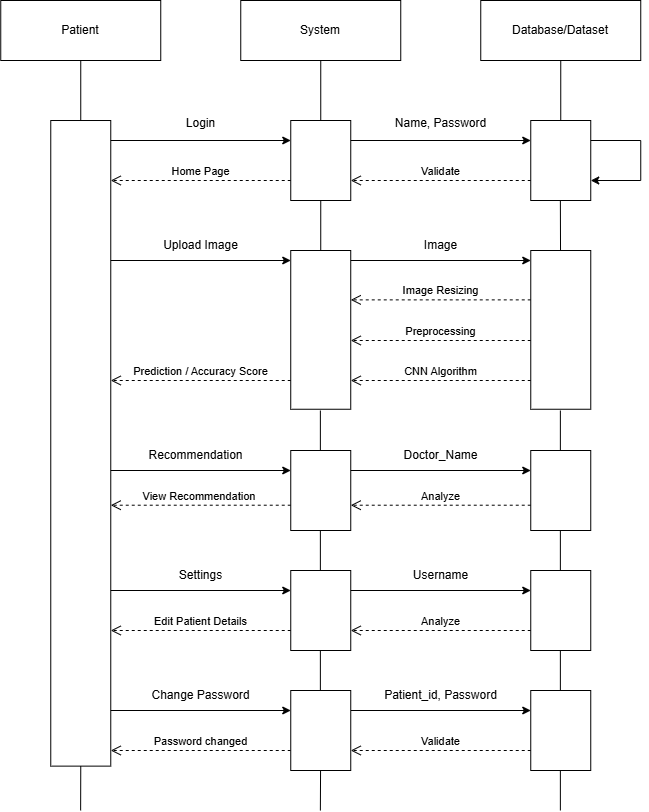

The diagram above was exported from draw.io. Its source (the exported page's mxGraphModel, read from the mxfile embedded in the PNG):
<mxGraphModel dx="1042" dy="722" grid="1" gridSize="10" guides="1" tooltips="1" connect="1" arrows="1" fold="1" page="1" pageScale="1" pageWidth="850" pageHeight="1100" math="0" shadow="0">
  <root>
    <mxCell id="0" />
    <mxCell id="1" parent="0" />
    <mxCell id="-M_2cGY10olGhpWFJAet-1" value="Patient" style="rounded=0;whiteSpace=wrap;html=1;" parent="1" vertex="1">
      <mxGeometry x="81.25" y="30" width="160" height="60" as="geometry" />
    </mxCell>
    <mxCell id="-M_2cGY10olGhpWFJAet-2" value="System" style="rounded=0;whiteSpace=wrap;html=1;" parent="1" vertex="1">
      <mxGeometry x="321.25" y="30" width="160" height="60" as="geometry" />
    </mxCell>
    <mxCell id="-M_2cGY10olGhpWFJAet-3" value="Database/Dataset" style="rounded=0;whiteSpace=wrap;html=1;" parent="1" vertex="1">
      <mxGeometry x="561.25" y="30" width="160" height="60" as="geometry" />
    </mxCell>
    <mxCell id="-M_2cGY10olGhpWFJAet-4" value="" style="endArrow=none;html=1;rounded=0;" parent="1" edge="1">
      <mxGeometry width="50" height="50" relative="1" as="geometry">
        <mxPoint x="161.25" y="150" as="sourcePoint" />
        <mxPoint x="161.25" y="90" as="targetPoint" />
      </mxGeometry>
    </mxCell>
    <mxCell id="-M_2cGY10olGhpWFJAet-5" value="" style="endArrow=none;html=1;rounded=0;" parent="1" edge="1">
      <mxGeometry width="50" height="50" relative="1" as="geometry">
        <mxPoint x="401.25" y="150" as="sourcePoint" />
        <mxPoint x="401.25" y="90" as="targetPoint" />
      </mxGeometry>
    </mxCell>
    <mxCell id="-M_2cGY10olGhpWFJAet-6" value="" style="endArrow=none;html=1;rounded=0;" parent="1" edge="1">
      <mxGeometry width="50" height="50" relative="1" as="geometry">
        <mxPoint x="641.25" y="150" as="sourcePoint" />
        <mxPoint x="641.25" y="90" as="targetPoint" />
      </mxGeometry>
    </mxCell>
    <mxCell id="-M_2cGY10olGhpWFJAet-7" value="" style="rounded=0;whiteSpace=wrap;html=1;rotation=90;" parent="1" vertex="1">
      <mxGeometry x="-161.55" y="442.82" width="645.62" height="60" as="geometry" />
    </mxCell>
    <mxCell id="-M_2cGY10olGhpWFJAet-8" value="" style="rounded=0;whiteSpace=wrap;html=1;rotation=90;" parent="1" vertex="1">
      <mxGeometry x="361.25" y="160" width="80" height="60" as="geometry" />
    </mxCell>
    <mxCell id="-M_2cGY10olGhpWFJAet-9" value="" style="rounded=0;whiteSpace=wrap;html=1;rotation=90;" parent="1" vertex="1">
      <mxGeometry x="601.25" y="160" width="80" height="60" as="geometry" />
    </mxCell>
    <mxCell id="-M_2cGY10olGhpWFJAet-10" value="" style="rounded=0;whiteSpace=wrap;html=1;rotation=90;" parent="1" vertex="1">
      <mxGeometry x="321.87" y="329.37" width="158.75" height="60" as="geometry" />
    </mxCell>
    <mxCell id="-M_2cGY10olGhpWFJAet-11" value="" style="rounded=0;whiteSpace=wrap;html=1;rotation=90;" parent="1" vertex="1">
      <mxGeometry x="561.88" y="329.38" width="158.75" height="60" as="geometry" />
    </mxCell>
    <mxCell id="-M_2cGY10olGhpWFJAet-12" value="" style="rounded=0;whiteSpace=wrap;html=1;rotation=90;" parent="1" vertex="1">
      <mxGeometry x="361.25" y="490" width="80" height="60" as="geometry" />
    </mxCell>
    <mxCell id="-M_2cGY10olGhpWFJAet-13" value="" style="rounded=0;whiteSpace=wrap;html=1;rotation=90;" parent="1" vertex="1">
      <mxGeometry x="361.25" y="610" width="80" height="60" as="geometry" />
    </mxCell>
    <mxCell id="-M_2cGY10olGhpWFJAet-16" value="" style="rounded=0;whiteSpace=wrap;html=1;rotation=90;" parent="1" vertex="1">
      <mxGeometry x="601.25" y="490" width="80" height="60" as="geometry" />
    </mxCell>
    <mxCell id="-M_2cGY10olGhpWFJAet-17" value="" style="rounded=0;whiteSpace=wrap;html=1;rotation=90;" parent="1" vertex="1">
      <mxGeometry x="601.25" y="610" width="80" height="60" as="geometry" />
    </mxCell>
    <mxCell id="-M_2cGY10olGhpWFJAet-18" value="" style="rounded=0;whiteSpace=wrap;html=1;rotation=90;" parent="1" vertex="1">
      <mxGeometry x="601.25" y="730" width="80" height="60" as="geometry" />
    </mxCell>
    <mxCell id="-M_2cGY10olGhpWFJAet-20" value="" style="endArrow=none;html=1;rounded=0;exitX=0;exitY=0.5;exitDx=0;exitDy=0;" parent="1" source="-M_2cGY10olGhpWFJAet-10" edge="1">
      <mxGeometry width="50" height="50" relative="1" as="geometry">
        <mxPoint x="351.25" y="280" as="sourcePoint" />
        <mxPoint x="401.25" y="230" as="targetPoint" />
      </mxGeometry>
    </mxCell>
    <mxCell id="-M_2cGY10olGhpWFJAet-21" value="" style="endArrow=none;html=1;rounded=0;exitX=0;exitY=0.5;exitDx=0;exitDy=0;" parent="1" edge="1">
      <mxGeometry width="50" height="50" relative="1" as="geometry">
        <mxPoint x="400.87000000000006" y="480" as="sourcePoint" />
        <mxPoint x="400.87000000000006" y="440" as="targetPoint" />
      </mxGeometry>
    </mxCell>
    <mxCell id="-M_2cGY10olGhpWFJAet-22" value="" style="endArrow=none;html=1;rounded=0;exitX=0;exitY=0.5;exitDx=0;exitDy=0;" parent="1" edge="1">
      <mxGeometry width="50" height="50" relative="1" as="geometry">
        <mxPoint x="400.87000000000006" y="600" as="sourcePoint" />
        <mxPoint x="400.87000000000006" y="560" as="targetPoint" />
      </mxGeometry>
    </mxCell>
    <mxCell id="-M_2cGY10olGhpWFJAet-23" value="" style="endArrow=none;html=1;rounded=0;exitX=0;exitY=0.5;exitDx=0;exitDy=0;" parent="1" edge="1">
      <mxGeometry width="50" height="50" relative="1" as="geometry">
        <mxPoint x="400.87000000000006" y="720" as="sourcePoint" />
        <mxPoint x="400.87000000000006" y="680" as="targetPoint" />
      </mxGeometry>
    </mxCell>
    <mxCell id="-M_2cGY10olGhpWFJAet-24" value="" style="endArrow=none;html=1;rounded=0;exitX=0;exitY=0.5;exitDx=0;exitDy=0;" parent="1" source="-M_2cGY10olGhpWFJAet-14" edge="1">
      <mxGeometry width="50" height="50" relative="1" as="geometry">
        <mxPoint x="400.87000000000006" y="840" as="sourcePoint" />
        <mxPoint x="400.87000000000006" y="800" as="targetPoint" />
      </mxGeometry>
    </mxCell>
    <mxCell id="-M_2cGY10olGhpWFJAet-27" value="" style="endArrow=none;html=1;rounded=0;exitX=0;exitY=0.5;exitDx=0;exitDy=0;" parent="1" edge="1">
      <mxGeometry width="50" height="50" relative="1" as="geometry">
        <mxPoint x="640.87" y="840" as="sourcePoint" />
        <mxPoint x="640.87" y="800" as="targetPoint" />
      </mxGeometry>
    </mxCell>
    <mxCell id="-M_2cGY10olGhpWFJAet-28" value="" style="endArrow=none;html=1;rounded=0;exitX=0;exitY=0.5;exitDx=0;exitDy=0;" parent="1" edge="1">
      <mxGeometry width="50" height="50" relative="1" as="geometry">
        <mxPoint x="640.87" y="720" as="sourcePoint" />
        <mxPoint x="640.87" y="680" as="targetPoint" />
      </mxGeometry>
    </mxCell>
    <mxCell id="-M_2cGY10olGhpWFJAet-29" value="" style="endArrow=none;html=1;rounded=0;exitX=0;exitY=0.5;exitDx=0;exitDy=0;" parent="1" edge="1">
      <mxGeometry width="50" height="50" relative="1" as="geometry">
        <mxPoint x="640.87" y="600" as="sourcePoint" />
        <mxPoint x="640.87" y="560" as="targetPoint" />
      </mxGeometry>
    </mxCell>
    <mxCell id="-M_2cGY10olGhpWFJAet-30" value="" style="endArrow=none;html=1;rounded=0;exitX=0;exitY=0.5;exitDx=0;exitDy=0;" parent="1" edge="1">
      <mxGeometry width="50" height="50" relative="1" as="geometry">
        <mxPoint x="640.87" y="480" as="sourcePoint" />
        <mxPoint x="640.87" y="440" as="targetPoint" />
      </mxGeometry>
    </mxCell>
    <mxCell id="-M_2cGY10olGhpWFJAet-31" value="" style="endArrow=none;html=1;rounded=0;" parent="1" source="-M_2cGY10olGhpWFJAet-11" edge="1">
      <mxGeometry width="50" height="50" relative="1" as="geometry">
        <mxPoint x="640.87" y="270" as="sourcePoint" />
        <mxPoint x="640.87" y="230" as="targetPoint" />
      </mxGeometry>
    </mxCell>
    <mxCell id="-M_2cGY10olGhpWFJAet-32" value="" style="endArrow=classic;html=1;rounded=0;entryX=0.25;entryY=1;entryDx=0;entryDy=0;" parent="1" target="-M_2cGY10olGhpWFJAet-8" edge="1">
      <mxGeometry width="50" height="50" relative="1" as="geometry">
        <mxPoint x="191.25" y="170" as="sourcePoint" />
        <mxPoint x="241.25" y="120" as="targetPoint" />
      </mxGeometry>
    </mxCell>
    <mxCell id="-M_2cGY10olGhpWFJAet-33" value="" style="endArrow=classic;html=1;rounded=0;entryX=0.25;entryY=1;entryDx=0;entryDy=0;" parent="1" edge="1">
      <mxGeometry width="50" height="50" relative="1" as="geometry">
        <mxPoint x="431.25" y="170" as="sourcePoint" />
        <mxPoint x="611.25" y="170" as="targetPoint" />
      </mxGeometry>
    </mxCell>
    <mxCell id="-M_2cGY10olGhpWFJAet-34" value="" style="endArrow=classic;html=1;rounded=0;entryX=0.25;entryY=1;entryDx=0;entryDy=0;" parent="1" edge="1">
      <mxGeometry width="50" height="50" relative="1" as="geometry">
        <mxPoint x="191.25" y="290" as="sourcePoint" />
        <mxPoint x="371.25" y="290" as="targetPoint" />
      </mxGeometry>
    </mxCell>
    <mxCell id="-M_2cGY10olGhpWFJAet-35" value="" style="endArrow=classic;html=1;rounded=0;entryX=0.25;entryY=1;entryDx=0;entryDy=0;" parent="1" edge="1">
      <mxGeometry width="50" height="50" relative="1" as="geometry">
        <mxPoint x="431.25" y="290" as="sourcePoint" />
        <mxPoint x="611.25" y="290" as="targetPoint" />
      </mxGeometry>
    </mxCell>
    <mxCell id="-M_2cGY10olGhpWFJAet-36" value="" style="endArrow=classic;html=1;rounded=0;entryX=0.25;entryY=1;entryDx=0;entryDy=0;" parent="1" edge="1">
      <mxGeometry width="50" height="50" relative="1" as="geometry">
        <mxPoint x="191.25" y="500" as="sourcePoint" />
        <mxPoint x="371.25" y="500" as="targetPoint" />
      </mxGeometry>
    </mxCell>
    <mxCell id="-M_2cGY10olGhpWFJAet-37" value="" style="endArrow=classic;html=1;rounded=0;entryX=0.25;entryY=1;entryDx=0;entryDy=0;" parent="1" edge="1">
      <mxGeometry width="50" height="50" relative="1" as="geometry">
        <mxPoint x="431.25" y="500" as="sourcePoint" />
        <mxPoint x="611.25" y="500" as="targetPoint" />
      </mxGeometry>
    </mxCell>
    <mxCell id="-M_2cGY10olGhpWFJAet-38" value="" style="endArrow=classic;html=1;rounded=0;entryX=0.25;entryY=1;entryDx=0;entryDy=0;" parent="1" edge="1">
      <mxGeometry width="50" height="50" relative="1" as="geometry">
        <mxPoint x="191.25" y="620" as="sourcePoint" />
        <mxPoint x="371.25" y="620" as="targetPoint" />
      </mxGeometry>
    </mxCell>
    <mxCell id="-M_2cGY10olGhpWFJAet-39" value="" style="endArrow=classic;html=1;rounded=0;entryX=0.25;entryY=1;entryDx=0;entryDy=0;" parent="1" edge="1">
      <mxGeometry width="50" height="50" relative="1" as="geometry">
        <mxPoint x="431.25" y="620" as="sourcePoint" />
        <mxPoint x="611.25" y="620" as="targetPoint" />
      </mxGeometry>
    </mxCell>
    <mxCell id="-M_2cGY10olGhpWFJAet-40" value="" style="endArrow=classic;html=1;rounded=0;entryX=0.25;entryY=1;entryDx=0;entryDy=0;" parent="1" edge="1">
      <mxGeometry width="50" height="50" relative="1" as="geometry">
        <mxPoint x="191.25" y="740" as="sourcePoint" />
        <mxPoint x="371.25" y="740" as="targetPoint" />
      </mxGeometry>
    </mxCell>
    <mxCell id="-M_2cGY10olGhpWFJAet-41" value="" style="endArrow=classic;html=1;rounded=0;entryX=0.25;entryY=1;entryDx=0;entryDy=0;" parent="1" edge="1">
      <mxGeometry width="50" height="50" relative="1" as="geometry">
        <mxPoint x="431.25" y="740" as="sourcePoint" />
        <mxPoint x="611.25" y="740" as="targetPoint" />
      </mxGeometry>
    </mxCell>
    <mxCell id="-M_2cGY10olGhpWFJAet-44" value="Validate" style="html=1;verticalAlign=bottom;endArrow=open;dashed=1;endSize=8;curved=0;rounded=0;entryX=0.75;entryY=0;entryDx=0;entryDy=0;" parent="1" target="-M_2cGY10olGhpWFJAet-8" edge="1">
      <mxGeometry relative="1" as="geometry">
        <mxPoint x="611.25" y="210" as="sourcePoint" />
        <mxPoint x="531.25" y="210" as="targetPoint" />
      </mxGeometry>
    </mxCell>
    <mxCell id="-M_2cGY10olGhpWFJAet-45" value="Home Page" style="html=1;verticalAlign=bottom;endArrow=open;dashed=1;endSize=8;curved=0;rounded=0;entryX=0.75;entryY=0;entryDx=0;entryDy=0;" parent="1" edge="1">
      <mxGeometry relative="1" as="geometry">
        <mxPoint x="371.25" y="210" as="sourcePoint" />
        <mxPoint x="191.25" y="210" as="targetPoint" />
      </mxGeometry>
    </mxCell>
    <mxCell id="-M_2cGY10olGhpWFJAet-46" value="Prediction / Accuracy Score" style="html=1;verticalAlign=bottom;endArrow=open;dashed=1;endSize=8;curved=0;rounded=0;entryX=0.75;entryY=0;entryDx=0;entryDy=0;" parent="1" edge="1">
      <mxGeometry relative="1" as="geometry">
        <mxPoint x="371.25" y="410" as="sourcePoint" />
        <mxPoint x="191.25" y="410" as="targetPoint" />
      </mxGeometry>
    </mxCell>
    <mxCell id="-M_2cGY10olGhpWFJAet-47" value="Image Resizing" style="html=1;verticalAlign=bottom;endArrow=open;dashed=1;endSize=8;curved=0;rounded=0;entryX=0.75;entryY=0;entryDx=0;entryDy=0;" parent="1" edge="1">
      <mxGeometry relative="1" as="geometry">
        <mxPoint x="611.25" y="329.38" as="sourcePoint" />
        <mxPoint x="431.25" y="329.38" as="targetPoint" />
      </mxGeometry>
    </mxCell>
    <mxCell id="-M_2cGY10olGhpWFJAet-48" value="View Recommendation&amp;nbsp;" style="html=1;verticalAlign=bottom;endArrow=open;dashed=1;endSize=8;curved=0;rounded=0;entryX=0.75;entryY=0;entryDx=0;entryDy=0;" parent="1" edge="1">
      <mxGeometry relative="1" as="geometry">
        <mxPoint x="371.25" y="534.71" as="sourcePoint" />
        <mxPoint x="191.25" y="534.71" as="targetPoint" />
      </mxGeometry>
    </mxCell>
    <mxCell id="-M_2cGY10olGhpWFJAet-49" value="Analyze" style="html=1;verticalAlign=bottom;endArrow=open;dashed=1;endSize=8;curved=0;rounded=0;entryX=0.75;entryY=0;entryDx=0;entryDy=0;" parent="1" edge="1">
      <mxGeometry relative="1" as="geometry">
        <mxPoint x="611.25" y="534.71" as="sourcePoint" />
        <mxPoint x="431.25" y="534.71" as="targetPoint" />
      </mxGeometry>
    </mxCell>
    <mxCell id="-M_2cGY10olGhpWFJAet-50" value="Edit Patient Details" style="html=1;verticalAlign=bottom;endArrow=open;dashed=1;endSize=8;curved=0;rounded=0;entryX=0.75;entryY=0;entryDx=0;entryDy=0;" parent="1" edge="1">
      <mxGeometry relative="1" as="geometry">
        <mxPoint x="371.25" y="660" as="sourcePoint" />
        <mxPoint x="191.25" y="660" as="targetPoint" />
      </mxGeometry>
    </mxCell>
    <mxCell id="-M_2cGY10olGhpWFJAet-51" value="Analyze" style="html=1;verticalAlign=bottom;endArrow=open;dashed=1;endSize=8;curved=0;rounded=0;entryX=0.75;entryY=0;entryDx=0;entryDy=0;" parent="1" edge="1">
      <mxGeometry relative="1" as="geometry">
        <mxPoint x="611.25" y="660" as="sourcePoint" />
        <mxPoint x="431.25" y="660" as="targetPoint" />
      </mxGeometry>
    </mxCell>
    <mxCell id="-M_2cGY10olGhpWFJAet-52" value="Password changed" style="html=1;verticalAlign=bottom;endArrow=open;dashed=1;endSize=8;curved=0;rounded=0;entryX=0.75;entryY=0;entryDx=0;entryDy=0;" parent="1" edge="1">
      <mxGeometry relative="1" as="geometry">
        <mxPoint x="371.25" y="780" as="sourcePoint" />
        <mxPoint x="191.25" y="780" as="targetPoint" />
      </mxGeometry>
    </mxCell>
    <mxCell id="-M_2cGY10olGhpWFJAet-53" value="Validate" style="html=1;verticalAlign=bottom;endArrow=open;dashed=1;endSize=8;curved=0;rounded=0;entryX=0.75;entryY=0;entryDx=0;entryDy=0;" parent="1" edge="1">
      <mxGeometry relative="1" as="geometry">
        <mxPoint x="611.25" y="780" as="sourcePoint" />
        <mxPoint x="431.25" y="780" as="targetPoint" />
      </mxGeometry>
    </mxCell>
    <mxCell id="-M_2cGY10olGhpWFJAet-56" value="" style="endArrow=none;html=1;rounded=0;" parent="1" edge="1">
      <mxGeometry width="50" height="50" relative="1" as="geometry">
        <mxPoint x="671.25" y="170" as="sourcePoint" />
        <mxPoint x="721.25" y="170" as="targetPoint" />
      </mxGeometry>
    </mxCell>
    <mxCell id="-M_2cGY10olGhpWFJAet-57" value="" style="endArrow=none;html=1;rounded=0;" parent="1" edge="1">
      <mxGeometry width="50" height="50" relative="1" as="geometry">
        <mxPoint x="721.25" y="210" as="sourcePoint" />
        <mxPoint x="721.25" y="170" as="targetPoint" />
      </mxGeometry>
    </mxCell>
    <mxCell id="-M_2cGY10olGhpWFJAet-58" value="" style="endArrow=classic;html=1;rounded=0;entryX=0.75;entryY=0;entryDx=0;entryDy=0;" parent="1" target="-M_2cGY10olGhpWFJAet-9" edge="1">
      <mxGeometry width="50" height="50" relative="1" as="geometry">
        <mxPoint x="721.25" y="210" as="sourcePoint" />
        <mxPoint x="771.25" y="160" as="targetPoint" />
      </mxGeometry>
    </mxCell>
    <mxCell id="-M_2cGY10olGhpWFJAet-59" value="Login" style="text;html=1;align=center;verticalAlign=middle;resizable=0;points=[];autosize=1;strokeColor=none;fillColor=none;" parent="1" vertex="1">
      <mxGeometry x="256.25" y="138" width="50" height="30" as="geometry" />
    </mxCell>
    <mxCell id="-M_2cGY10olGhpWFJAet-60" value="Name, Password" style="text;html=1;align=center;verticalAlign=middle;resizable=0;points=[];autosize=1;strokeColor=none;fillColor=none;" parent="1" vertex="1">
      <mxGeometry x="466.25" y="138" width="110" height="30" as="geometry" />
    </mxCell>
    <mxCell id="-M_2cGY10olGhpWFJAet-61" value="Upload Image" style="text;html=1;align=center;verticalAlign=middle;resizable=0;points=[];autosize=1;strokeColor=none;fillColor=none;" parent="1" vertex="1">
      <mxGeometry x="231.25" y="260" width="100" height="30" as="geometry" />
    </mxCell>
    <mxCell id="-M_2cGY10olGhpWFJAet-62" value="Image" style="text;html=1;align=center;verticalAlign=middle;resizable=0;points=[];autosize=1;strokeColor=none;fillColor=none;" parent="1" vertex="1">
      <mxGeometry x="491.25" y="260" width="60" height="30" as="geometry" />
    </mxCell>
    <mxCell id="-M_2cGY10olGhpWFJAet-63" value="Recommendation" style="text;html=1;align=center;verticalAlign=middle;resizable=0;points=[];autosize=1;strokeColor=none;fillColor=none;" parent="1" vertex="1">
      <mxGeometry x="216.25" y="470" width="120" height="30" as="geometry" />
    </mxCell>
    <mxCell id="-M_2cGY10olGhpWFJAet-64" value="Settings" style="text;html=1;align=center;verticalAlign=middle;resizable=0;points=[];autosize=1;strokeColor=none;fillColor=none;" parent="1" vertex="1">
      <mxGeometry x="246.25" y="590" width="70" height="30" as="geometry" />
    </mxCell>
    <mxCell id="-M_2cGY10olGhpWFJAet-65" value="Username" style="text;html=1;align=center;verticalAlign=middle;resizable=0;points=[];autosize=1;strokeColor=none;fillColor=none;" parent="1" vertex="1">
      <mxGeometry x="481.25" y="590" width="80" height="30" as="geometry" />
    </mxCell>
    <mxCell id="-M_2cGY10olGhpWFJAet-66" value="Change Password" style="text;html=1;align=center;verticalAlign=middle;resizable=0;points=[];autosize=1;strokeColor=none;fillColor=none;" parent="1" vertex="1">
      <mxGeometry x="221.25" y="710" width="120" height="30" as="geometry" />
    </mxCell>
    <mxCell id="-M_2cGY10olGhpWFJAet-67" value="Patient_id, Password" style="text;html=1;align=center;verticalAlign=middle;resizable=0;points=[];autosize=1;strokeColor=none;fillColor=none;" parent="1" vertex="1">
      <mxGeometry x="451.25" y="710" width="140" height="30" as="geometry" />
    </mxCell>
    <mxCell id="-M_2cGY10olGhpWFJAet-70" value="Doctor_Name" style="text;html=1;align=center;verticalAlign=middle;resizable=0;points=[];autosize=1;strokeColor=none;fillColor=none;" parent="1" vertex="1">
      <mxGeometry x="471.25" y="470" width="100" height="30" as="geometry" />
    </mxCell>
    <mxCell id="-M_2cGY10olGhpWFJAet-71" value="" style="endArrow=none;html=1;rounded=0;exitX=0;exitY=0.5;exitDx=0;exitDy=0;entryX=1;entryY=0.5;entryDx=0;entryDy=0;" parent="1" target="-M_2cGY10olGhpWFJAet-7" edge="1">
      <mxGeometry width="50" height="50" relative="1" as="geometry">
        <mxPoint x="161.13" y="840" as="sourcePoint" />
        <mxPoint x="161.13" y="800" as="targetPoint" />
      </mxGeometry>
    </mxCell>
    <mxCell id="-M_2cGY10olGhpWFJAet-72" value="" style="endArrow=none;html=1;rounded=0;exitX=0;exitY=0.5;exitDx=0;exitDy=0;" parent="1" target="-M_2cGY10olGhpWFJAet-14" edge="1">
      <mxGeometry width="50" height="50" relative="1" as="geometry">
        <mxPoint x="400.87000000000006" y="840" as="sourcePoint" />
        <mxPoint x="400.87000000000006" y="800" as="targetPoint" />
      </mxGeometry>
    </mxCell>
    <mxCell id="-M_2cGY10olGhpWFJAet-14" value="" style="rounded=0;whiteSpace=wrap;html=1;rotation=90;" parent="1" vertex="1">
      <mxGeometry x="361.25" y="730" width="80" height="60" as="geometry" />
    </mxCell>
    <mxCell id="-M_2cGY10olGhpWFJAet-74" value="Preprocessing" style="html=1;verticalAlign=bottom;endArrow=open;dashed=1;endSize=8;curved=0;rounded=0;entryX=0.75;entryY=0;entryDx=0;entryDy=0;" parent="1" edge="1">
      <mxGeometry relative="1" as="geometry">
        <mxPoint x="611.25" y="370" as="sourcePoint" />
        <mxPoint x="431.25" y="370" as="targetPoint" />
      </mxGeometry>
    </mxCell>
    <mxCell id="-M_2cGY10olGhpWFJAet-75" value="CNN Algorithm" style="html=1;verticalAlign=bottom;endArrow=open;dashed=1;endSize=8;curved=0;rounded=0;entryX=0.75;entryY=0;entryDx=0;entryDy=0;" parent="1" edge="1">
      <mxGeometry relative="1" as="geometry">
        <mxPoint x="611.25" y="410" as="sourcePoint" />
        <mxPoint x="431.25" y="410" as="targetPoint" />
      </mxGeometry>
    </mxCell>
  </root>
</mxGraphModel>